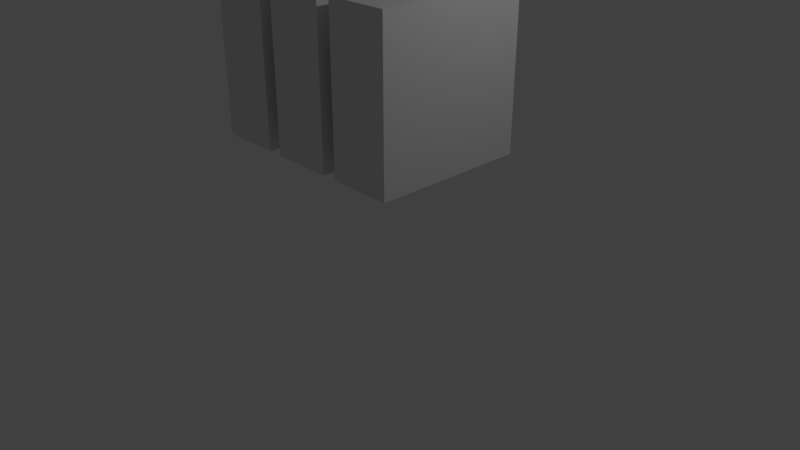 # Source: testAnimation.blend  (saved by Blender 2.78.0; exported with 4.5.12 LTS)
import bpy
from mathutils import Matrix  # noqa: F401  (used for matrix-valued properties, if any)

bpy.ops.wm.read_factory_settings(use_empty=True)
scene = bpy.context.scene
scene.name = 'Scene'

# ---- collections
col_collection_1 = bpy.data.collections.new('Collection 1'); scene.collection.children.link(col_collection_1)

# ---- materials (node trees are filled in below, after node groups)
mat_material = bpy.data.materials.new('Material')
mat_material.alpha_threshold = 0.0
mat_material.use_transparent_shadow = False
mat_material.roughness = 0.5
mat_material.line_color = (0.0, 0.0, 0.0, 1.0)

# ---- material node trees

# ---- world
world_world = bpy.data.worlds.new('World'); scene.world = world_world
world_world.color = (0.05088, 0.05088, 0.05088)
world_world.use_sun_shadow = False
world_world.sun_shadow_jitter_overblur = 0.0
world_world.cycles.sampling_method = 'MANUAL'

# ---- cameras
cam_camera = bpy.data.cameras.new('Camera')
cam_camera.clip_end = 100.0
cam_camera.lens = 35.0
cam_camera.sensor_width = 32.0
cam_camera.sensor_height = 18.0
cam_camera.ortho_scale = 7.314
cam_camera.dof.focus_distance = 0.0
cam_camera.dof.aperture_fstop = 128.0

# ---- lights
light_lamp = bpy.data.lights.new('Lamp', 'POINT')
light_lamp.transmission_factor = 0.0
light_lamp.cutoff_distance = 30.0
light_lamp.energy = 100.0
light_lamp.shadow_buffer_clip_start = 1.001
light_lamp.shadow_soft_size = 0.1
light_lamp.shadow_maximum_resolution = 0.006
light_lamp.use_absolute_resolution = True

# ---- meshes
me_cube_001 = bpy.data.meshes.new('Cube.001')
me_cube_001.from_pydata([(5.987, 1.0, -1.0), (5.987, -1.0, -1.0), (3.987, -1.0, -1.0), (3.987, 1.0, -1.0), (5.987, 1.0, 1.0), (5.987, -1.0, 1.0), (3.987, -1.0, 1.0), (3.987, 1.0, 1.0), (1.0, 1.0, -1.0), (1.0, -1.0, -1.0), (-1.0, -1.0, -1.0), (-1.0, 1.0, -1.0), (1.0, 1.0, 1.0), (1.0, -1.0, 1.0), (-1.0, -1.0, 1.0), (-1.0, 1.0, 1.0), (3.494, 1.0, -1.0), (3.494, -1.0, -1.0), (1.494, -1.0, -1.0), (1.494, 1.0, -1.0), (3.494, 1.0, 1.0), (3.494, -1.0, 1.0), (1.494, -1.0, 1.0), (1.494, 1.0, 1.0)], [], [(0, 1, 2, 3), (4, 7, 6, 5), (0, 4, 5, 1), (1, 5, 6, 2), (2, 6, 7, 3), (4, 0, 3, 7), (8, 9, 10, 11), (12, 15, 14, 13), (8, 12, 13, 9), (9, 13, 14, 10), (10, 14, 15, 11), (12, 8, 11, 15), (16, 17, 18, 19), (20, 23, 22, 21), (16, 20, 21, 17), (17, 21, 22, 18), (18, 22, 23, 19), (20, 16, 19, 23)])
me_cube_001.materials.append(mat_material)
me_cube_001.use_remesh_preserve_volume = False
me_cube_001.use_remesh_preserve_attributes = False
me_cube_001.use_mirror_vertex_groups = False
me_cube_001.update()
arm_armature = bpy.data.armatures.new('Armature')  # bones are not reproduced

# ---- objects
ob_armature = bpy.data.objects.new('Armature', arm_armature)
ob_cube_001 = bpy.data.objects.new('Cube.001', me_cube_001)
ob_lamp = bpy.data.objects.new('Lamp', light_lamp)
ob_camera = bpy.data.objects.new('Camera', cam_camera)

# ---- transforms, parenting, visibility, modifiers, constraints
ob_armature.location = (1.037, 1.0, 2.541)
ob_armature.rotation_euler = (1.295, -7.791e-08, 0.014)
ob_armature.lineart.crease_threshold = 0.0
ob_cube_001.parent = ob_armature
ob_cube_001.matrix_parent_inverse = Matrix(((0.9999, 0.014, 5.96e-08, -1.051), (-0.003812, 0.2723, 0.9622, -2.713), (0.01347, -0.9621, 0.2723, 0.2562), (0.0, 0.0, 0.0, 1.0)))
ob_cube_001.location = (-1.0, 0.0, 2.511)
ob_cube_001.scale = (0.401, 1.0, 1.0)
ob_cube_001.lock_rotations_4d = False
ob_cube_001.empty_display_type = 'ARROWS'
ob_cube_001.lineart.crease_threshold = 0.0
_vg = ob_cube_001.vertex_groups.new(name='Right')
_vg.add([0, 1, 2, 3, 4, 5, 6, 7], 1.0, 'REPLACE')
_vg = ob_cube_001.vertex_groups.new(name='Left')
_vg.add([3, 8, 9, 10, 11, 12, 13, 14, 15], 1.0, 'REPLACE')
_m = ob_cube_001.modifiers.new('Armature', 'ARMATURE')
_m.object = ob_armature
ob_lamp.location = (4.076, 1.005, 5.904)
ob_lamp.rotation_euler = (0.6503, 0.05522, 1.866)
ob_lamp.lock_rotations_4d = False
ob_lamp.empty_display_type = 'ARROWS'
ob_lamp.color = (0.0, 0.0, 0.0, 0.0)
ob_lamp.lineart.crease_threshold = 0.0
ob_camera.location = (7.481, -6.508, 5.344)
ob_camera.rotation_euler = (1.109, 0.0, 0.8149)
ob_camera.lock_rotations_4d = False
ob_camera.empty_display_type = 'ARROWS'
ob_camera.color = (0.0, 0.0, 0.0, 0.0)
ob_camera.display_type = 'WIRE'
ob_camera.lineart.crease_threshold = 0.0

# ---- collection membership
col_collection_1.objects.link(ob_armature)
col_collection_1.objects.link(ob_cube_001)
col_collection_1.objects.link(ob_lamp)
col_collection_1.objects.link(ob_camera)

# ---- scene / render settings (as saved in the file)
scene.camera = ob_camera
scene.frame_start = 1; scene.frame_end = 15; scene.frame_set(10)
scene.render.engine = 'BLENDER_EEVEE_NEXT'
scene.render.resolution_percentage = 50
scene.render.dither_intensity = 0.0
scene.cycles.use_denoising = False
scene.cycles.samples = 128
scene.cycles.sampling_pattern = 'TABULATED_SOBOL'
scene.cycles.light_sampling_threshold = 0.0
scene.cycles.use_adaptive_sampling = False
scene.cycles.use_light_tree = False
scene.cycles.blur_glossy = 0.0
scene.cycles.sample_clamp_indirect = 0.0
scene.view_settings.view_transform = 'Standard'
bpy.context.view_layer.update()
